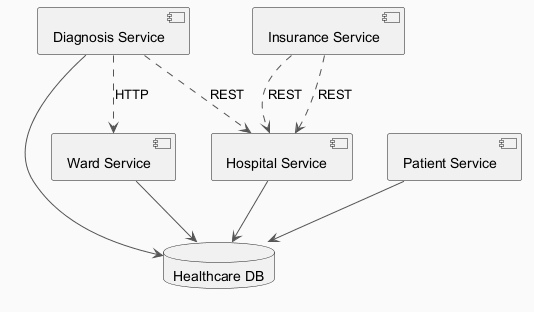

The diagram above was rendered by PlantUML. Its source (embedded in the PNG):
@startuml
skinparam backgroundColor #FAFAFA
skinparam classBackgroundColor #FFF3E0
skinparam classBorderColor #E65100
skinparam ArrowColor #555555
component "Ward Service" as C_WardService
component "Diagnosis Service" as C_DiagnosisService
component "Insurance Service" as C_InsuranceService
component "Patient Service" as C_PatientService
component "Hospital Service" as C_HospitalService
database "Healthcare DB" as DB_healthcare
C_WardService --> DB_healthcare
C_DiagnosisService --> DB_healthcare
C_PatientService --> DB_healthcare
C_HospitalService --> DB_healthcare
C_DiagnosisService ..> C_WardService : HTTP
C_InsuranceService ..> C_HospitalService : REST
C_InsuranceService ..> C_HospitalService : REST
C_DiagnosisService ..> C_HospitalService : REST
@enduml